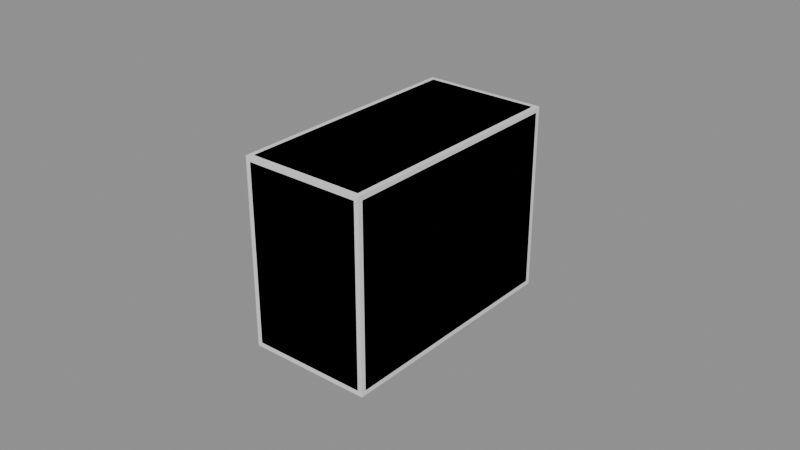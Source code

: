 # Source: paintBox.blend  (saved by Blender 4.5.87; exported with 4.5.12 LTS)
import bpy
from mathutils import Matrix  # noqa: F401  (used for matrix-valued properties, if any)

bpy.ops.wm.read_factory_settings(use_empty=True)
scene = bpy.context.scene
scene.name = 'Scene'

# ---- collections
col_a = bpy.data.collections.new('a'); scene.collection.children.link(col_a)
col_b = bpy.data.collections.new('b'); scene.collection.children.link(col_b)

# ---- materials (node trees are filled in below, after node groups)
mat_greylight5 = bpy.data.materials.new('greyLight5')
mat_coolgrey = bpy.data.materials.new('coolGrey')

# ---- material node trees

# ---- meshes
me_a_body = bpy.data.meshes.new('a_body')
me_a_body.from_pydata([(-0.02, -0.04, -2.98e-08), (-0.02, -0.04, 0.06), (-0.02, 0.04, -2.98e-08), (-0.02, 0.04, 0.06), (0.02, -0.04, -2.98e-08), (0.02, -0.04, 0.06), (0.02, 0.04, -2.98e-08), (0.02, 0.04, 0.06)], [], [(0, 1, 3, 2), (2, 3, 7, 6), (6, 7, 5, 4), (4, 5, 1, 0), (2, 6, 4, 0), (7, 3, 1, 5)])
me_a_body.materials.append(mat_greylight5)
me_a_body.update()
me_b_body = bpy.data.meshes.new('b_body')
me_b_body.from_pydata([(-0.0185, -0.0385, -5.96e-08), (-0.0185, -0.04, 0.0015), (-0.02, -0.0385, 0.0015), (-0.0185, -0.04, 0.0585), (-0.0185, -0.0385, 0.06), (-0.02, -0.0385, 0.0585), (-0.0185, 0.0385, -5.96e-08), (-0.02, 0.0385, 0.0015), (-0.0185, 0.04, 0.0015), (-0.0185, 0.0385, 0.06), (-0.0185, 0.04, 0.0585), (-0.02, 0.0385, 0.0585), (0.0185, -0.0385, -5.96e-08), (0.02, -0.0385, 0.0015), (0.0185, -0.04, 0.0015), (0.0185, -0.0385, 0.06), (0.0185, -0.04, 0.0585), (0.02, -0.0385, 0.0585), (0.0185, 0.0385, -5.96e-08), (0.0185, 0.04, 0.0015), (0.02, 0.0385, 0.0015), (0.0185, 0.0385, 0.06), (0.02, 0.0385, 0.0585), (0.0185, 0.04, 0.0585)], [], [(0, 1, 2), (3, 4, 5), (6, 7, 8), (9, 10, 11), (12, 13, 14), (15, 16, 17), (18, 19, 20), (21, 22, 23), (6, 0, 2, 7), (1, 3, 5, 2), (4, 9, 11, 5), (10, 8, 7, 11), (18, 6, 8, 19), (9, 21, 23, 10), (22, 20, 19, 23), (12, 18, 20, 13), (21, 15, 17, 22), (16, 14, 13, 17), (0, 12, 14, 1), (15, 4, 3, 16), (6, 18, 12, 0), (2, 5, 11, 7), (14, 16, 3, 1), (21, 9, 4, 15), (8, 10, 23, 19), (20, 22, 17, 13)])
me_b_body.polygons.foreach_set('use_smooth', [True] * 26)
_k = set([(0, 6), (0, 12), (1, 3), (1, 14), (2, 5), (2, 7), (3, 16), (4, 9), (4, 15), (5, 11), (6, 18), (7, 11), (8, 10), (8, 19), (9, 21), (10, 23), (12, 18), (13, 17), (13, 20), (14, 16), (15, 21), (17, 22), (19, 23), (20, 22)])
me_b_body.attributes.new('sharp_edge', 'BOOLEAN', 'EDGE').data.foreach_set('value', [ (min(e.vertices), max(e.vertices)) in _k for e in me_b_body.edges])
me_b_body.materials.append(mat_coolgrey)
me_b_body.update()

# ---- objects
ob_a_body = bpy.data.objects.new('a_body', me_a_body)
ob_b_body = bpy.data.objects.new('b_body', me_b_body)

# ---- transforms, parenting, visibility, modifiers, constraints
ob_a_body.location = (0.0, 0.0, 0.0)
ob_b_body.location = (0.0, 0.0, 0.0)

# ---- collection membership
col_a.objects.link(ob_a_body)
col_b.objects.link(ob_b_body)

# ---- scene / render settings (as saved in the file)
scene.frame_start = 1; scene.frame_end = 250; scene.frame_set(1)
scene.render.engine = 'BLENDER_EEVEE_NEXT'
bpy.context.view_layer.update()

# ---- added for rendering (the .blend has no active camera and no usable light): camera, sun + grey world if the file has none
cam_auto = bpy.data.cameras.new('AutoCamera')
cam_auto.lens = 50.0
cam_auto.sensor_width = 36.0
cam_auto.clip_end = 1000.0
ob_auto_camera = bpy.data.objects.new('AutoCamera', cam_auto)
scene.collection.objects.link(ob_auto_camera)
ob_auto_camera.location = (0.185045, -0.222054, 0.178036)
ob_auto_camera.rotation_euler = (1.09748, -7.21219e-08, 0.694738)
scene.camera = ob_auto_camera
light_auto_sun = bpy.data.lights.new('AutoSun', 'SUN')
light_auto_sun.energy = 3.0
light_auto_sun.angle = 0.0523599
ob_auto_sun = bpy.data.objects.new('AutoSun', light_auto_sun)
scene.collection.objects.link(ob_auto_sun)
ob_auto_sun.rotation_euler = (0.872665, 0.174533, 0.523599)
if scene.world is None:
    world_auto = bpy.data.worlds.new('AutoWorld')
    world_auto.color = (0.3, 0.3, 0.3)
    scene.world = world_auto
bpy.context.view_layer.update()
